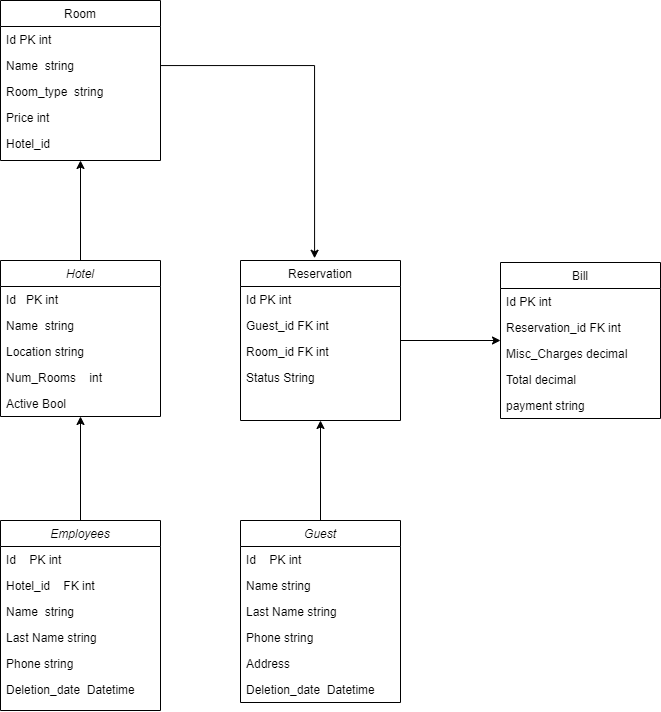

The diagram above was exported from draw.io. Its source (the exported page's mxGraphModel, read from the mxfile embedded in the PNG):
<mxGraphModel dx="1021" dy="576" grid="1" gridSize="10" guides="1" tooltips="1" connect="1" arrows="1" fold="1" page="1" pageScale="1" pageWidth="827" pageHeight="1169" math="0" shadow="0">
  <root>
    <mxCell id="WIyWlLk6GJQsqaUBKTNV-0" />
    <mxCell id="WIyWlLk6GJQsqaUBKTNV-1" parent="WIyWlLk6GJQsqaUBKTNV-0" />
    <mxCell id="61sAt93YEUbEBwTCAMbI-42" style="edgeStyle=orthogonalEdgeStyle;rounded=0;orthogonalLoop=1;jettySize=auto;html=1;entryX=0.5;entryY=1;entryDx=0;entryDy=0;" parent="WIyWlLk6GJQsqaUBKTNV-1" source="zkfFHV4jXpPFQw0GAbJ--0" target="61sAt93YEUbEBwTCAMbI-22" edge="1">
      <mxGeometry relative="1" as="geometry" />
    </mxCell>
    <mxCell id="zkfFHV4jXpPFQw0GAbJ--0" value="Hotel&#10;" style="swimlane;fontStyle=2;align=center;verticalAlign=top;childLayout=stackLayout;horizontal=1;startSize=26;horizontalStack=0;resizeParent=1;resizeLast=0;collapsible=1;marginBottom=0;rounded=0;shadow=0;strokeWidth=1;" parent="WIyWlLk6GJQsqaUBKTNV-1" vertex="1">
      <mxGeometry x="90" y="270" width="160" height="156" as="geometry">
        <mxRectangle x="230" y="140" width="160" height="26" as="alternateBounds" />
      </mxGeometry>
    </mxCell>
    <mxCell id="zkfFHV4jXpPFQw0GAbJ--1" value="Id   PK int" style="text;align=left;verticalAlign=top;spacingLeft=4;spacingRight=4;overflow=hidden;rotatable=0;points=[[0,0.5],[1,0.5]];portConstraint=eastwest;" parent="zkfFHV4jXpPFQw0GAbJ--0" vertex="1">
      <mxGeometry y="26" width="160" height="26" as="geometry" />
    </mxCell>
    <mxCell id="zkfFHV4jXpPFQw0GAbJ--2" value="Name  string" style="text;align=left;verticalAlign=top;spacingLeft=4;spacingRight=4;overflow=hidden;rotatable=0;points=[[0,0.5],[1,0.5]];portConstraint=eastwest;rounded=0;shadow=0;html=0;" parent="zkfFHV4jXpPFQw0GAbJ--0" vertex="1">
      <mxGeometry y="52" width="160" height="26" as="geometry" />
    </mxCell>
    <mxCell id="zkfFHV4jXpPFQw0GAbJ--3" value="Location string" style="text;align=left;verticalAlign=top;spacingLeft=4;spacingRight=4;overflow=hidden;rotatable=0;points=[[0,0.5],[1,0.5]];portConstraint=eastwest;rounded=0;shadow=0;html=0;" parent="zkfFHV4jXpPFQw0GAbJ--0" vertex="1">
      <mxGeometry y="78" width="160" height="26" as="geometry" />
    </mxCell>
    <mxCell id="61sAt93YEUbEBwTCAMbI-1" value="Num_Rooms    int" style="text;align=left;verticalAlign=top;spacingLeft=4;spacingRight=4;overflow=hidden;rotatable=0;points=[[0,0.5],[1,0.5]];portConstraint=eastwest;rounded=0;shadow=0;html=0;" parent="zkfFHV4jXpPFQw0GAbJ--0" vertex="1">
      <mxGeometry y="104" width="160" height="26" as="geometry" />
    </mxCell>
    <mxCell id="61sAt93YEUbEBwTCAMbI-44" value="Active Bool" style="text;align=left;verticalAlign=top;spacingLeft=4;spacingRight=4;overflow=hidden;rotatable=0;points=[[0,0.5],[1,0.5]];portConstraint=eastwest;rounded=0;shadow=0;html=0;" parent="zkfFHV4jXpPFQw0GAbJ--0" vertex="1">
      <mxGeometry y="130" width="160" height="26" as="geometry" />
    </mxCell>
    <mxCell id="61sAt93YEUbEBwTCAMbI-39" value="" style="edgeStyle=orthogonalEdgeStyle;rounded=0;orthogonalLoop=1;jettySize=auto;html=1;" parent="WIyWlLk6GJQsqaUBKTNV-1" source="zkfFHV4jXpPFQw0GAbJ--17" target="61sAt93YEUbEBwTCAMbI-34" edge="1">
      <mxGeometry relative="1" as="geometry" />
    </mxCell>
    <mxCell id="zkfFHV4jXpPFQw0GAbJ--17" value="Reservation" style="swimlane;fontStyle=0;align=center;verticalAlign=top;childLayout=stackLayout;horizontal=1;startSize=26;horizontalStack=0;resizeParent=1;resizeLast=0;collapsible=1;marginBottom=0;rounded=0;shadow=0;strokeWidth=1;" parent="WIyWlLk6GJQsqaUBKTNV-1" vertex="1">
      <mxGeometry x="330" y="270" width="160" height="160" as="geometry">
        <mxRectangle x="550" y="140" width="160" height="26" as="alternateBounds" />
      </mxGeometry>
    </mxCell>
    <mxCell id="zkfFHV4jXpPFQw0GAbJ--18" value="Id PK int" style="text;align=left;verticalAlign=top;spacingLeft=4;spacingRight=4;overflow=hidden;rotatable=0;points=[[0,0.5],[1,0.5]];portConstraint=eastwest;" parent="zkfFHV4jXpPFQw0GAbJ--17" vertex="1">
      <mxGeometry y="26" width="160" height="26" as="geometry" />
    </mxCell>
    <mxCell id="zkfFHV4jXpPFQw0GAbJ--19" value="Guest_id FK int" style="text;align=left;verticalAlign=top;spacingLeft=4;spacingRight=4;overflow=hidden;rotatable=0;points=[[0,0.5],[1,0.5]];portConstraint=eastwest;rounded=0;shadow=0;html=0;" parent="zkfFHV4jXpPFQw0GAbJ--17" vertex="1">
      <mxGeometry y="52" width="160" height="26" as="geometry" />
    </mxCell>
    <mxCell id="zkfFHV4jXpPFQw0GAbJ--22" value="Room_id FK int" style="text;align=left;verticalAlign=top;spacingLeft=4;spacingRight=4;overflow=hidden;rotatable=0;points=[[0,0.5],[1,0.5]];portConstraint=eastwest;rounded=0;shadow=0;html=0;" parent="zkfFHV4jXpPFQw0GAbJ--17" vertex="1">
      <mxGeometry y="78" width="160" height="26" as="geometry" />
    </mxCell>
    <mxCell id="OXbW_r2gu1Q6-O8KoKPZ-0" value="Status String" style="text;align=left;verticalAlign=top;spacingLeft=4;spacingRight=4;overflow=hidden;rotatable=0;points=[[0,0.5],[1,0.5]];portConstraint=eastwest;rounded=0;shadow=0;html=0;" parent="zkfFHV4jXpPFQw0GAbJ--17" vertex="1">
      <mxGeometry y="104" width="160" height="26" as="geometry" />
    </mxCell>
    <mxCell id="61sAt93YEUbEBwTCAMbI-32" style="edgeStyle=orthogonalEdgeStyle;rounded=0;orthogonalLoop=1;jettySize=auto;html=1;entryX=0.5;entryY=1;entryDx=0;entryDy=0;" parent="WIyWlLk6GJQsqaUBKTNV-1" source="61sAt93YEUbEBwTCAMbI-4" target="zkfFHV4jXpPFQw0GAbJ--0" edge="1">
      <mxGeometry relative="1" as="geometry" />
    </mxCell>
    <mxCell id="61sAt93YEUbEBwTCAMbI-4" value="Employees" style="swimlane;fontStyle=2;align=center;verticalAlign=top;childLayout=stackLayout;horizontal=1;startSize=26;horizontalStack=0;resizeParent=1;resizeLast=0;collapsible=1;marginBottom=0;rounded=0;shadow=0;strokeWidth=1;" parent="WIyWlLk6GJQsqaUBKTNV-1" vertex="1">
      <mxGeometry x="90" y="530" width="160" height="190" as="geometry">
        <mxRectangle x="230" y="140" width="160" height="26" as="alternateBounds" />
      </mxGeometry>
    </mxCell>
    <mxCell id="61sAt93YEUbEBwTCAMbI-5" value="Id    PK int" style="text;align=left;verticalAlign=top;spacingLeft=4;spacingRight=4;overflow=hidden;rotatable=0;points=[[0,0.5],[1,0.5]];portConstraint=eastwest;" parent="61sAt93YEUbEBwTCAMbI-4" vertex="1">
      <mxGeometry y="26" width="160" height="26" as="geometry" />
    </mxCell>
    <mxCell id="61sAt93YEUbEBwTCAMbI-9" value="Hotel_id    FK int" style="text;align=left;verticalAlign=top;spacingLeft=4;spacingRight=4;overflow=hidden;rotatable=0;points=[[0,0.5],[1,0.5]];portConstraint=eastwest;rounded=0;shadow=0;html=0;" parent="61sAt93YEUbEBwTCAMbI-4" vertex="1">
      <mxGeometry y="52" width="160" height="26" as="geometry" />
    </mxCell>
    <mxCell id="61sAt93YEUbEBwTCAMbI-6" value="Name  string" style="text;align=left;verticalAlign=top;spacingLeft=4;spacingRight=4;overflow=hidden;rotatable=0;points=[[0,0.5],[1,0.5]];portConstraint=eastwest;rounded=0;shadow=0;html=0;" parent="61sAt93YEUbEBwTCAMbI-4" vertex="1">
      <mxGeometry y="78" width="160" height="26" as="geometry" />
    </mxCell>
    <mxCell id="61sAt93YEUbEBwTCAMbI-7" value="Last Name string" style="text;align=left;verticalAlign=top;spacingLeft=4;spacingRight=4;overflow=hidden;rotatable=0;points=[[0,0.5],[1,0.5]];portConstraint=eastwest;rounded=0;shadow=0;html=0;" parent="61sAt93YEUbEBwTCAMbI-4" vertex="1">
      <mxGeometry y="104" width="160" height="26" as="geometry" />
    </mxCell>
    <mxCell id="61sAt93YEUbEBwTCAMbI-8" value="Phone string" style="text;align=left;verticalAlign=top;spacingLeft=4;spacingRight=4;overflow=hidden;rotatable=0;points=[[0,0.5],[1,0.5]];portConstraint=eastwest;rounded=0;shadow=0;html=0;" parent="61sAt93YEUbEBwTCAMbI-4" vertex="1">
      <mxGeometry y="130" width="160" height="26" as="geometry" />
    </mxCell>
    <mxCell id="XcOSDyiIU_bdqwPUk-Tk-0" value="Deletion_date  Datetime" style="text;align=left;verticalAlign=top;spacingLeft=4;spacingRight=4;overflow=hidden;rotatable=0;points=[[0,0.5],[1,0.5]];portConstraint=eastwest;rounded=0;shadow=0;html=0;" parent="61sAt93YEUbEBwTCAMbI-4" vertex="1">
      <mxGeometry y="156" width="160" height="26" as="geometry" />
    </mxCell>
    <mxCell id="61sAt93YEUbEBwTCAMbI-31" style="edgeStyle=orthogonalEdgeStyle;rounded=0;orthogonalLoop=1;jettySize=auto;html=1;entryX=0.5;entryY=1;entryDx=0;entryDy=0;" parent="WIyWlLk6GJQsqaUBKTNV-1" source="61sAt93YEUbEBwTCAMbI-16" target="zkfFHV4jXpPFQw0GAbJ--17" edge="1">
      <mxGeometry relative="1" as="geometry" />
    </mxCell>
    <mxCell id="61sAt93YEUbEBwTCAMbI-16" value="Guest" style="swimlane;fontStyle=2;align=center;verticalAlign=top;childLayout=stackLayout;horizontal=1;startSize=26;horizontalStack=0;resizeParent=1;resizeLast=0;collapsible=1;marginBottom=0;rounded=0;shadow=0;strokeWidth=1;" parent="WIyWlLk6GJQsqaUBKTNV-1" vertex="1">
      <mxGeometry x="330" y="530" width="160" height="182" as="geometry">
        <mxRectangle x="230" y="140" width="160" height="26" as="alternateBounds" />
      </mxGeometry>
    </mxCell>
    <mxCell id="61sAt93YEUbEBwTCAMbI-17" value="Id    PK int" style="text;align=left;verticalAlign=top;spacingLeft=4;spacingRight=4;overflow=hidden;rotatable=0;points=[[0,0.5],[1,0.5]];portConstraint=eastwest;" parent="61sAt93YEUbEBwTCAMbI-16" vertex="1">
      <mxGeometry y="26" width="160" height="26" as="geometry" />
    </mxCell>
    <mxCell id="61sAt93YEUbEBwTCAMbI-18" value="Name string" style="text;align=left;verticalAlign=top;spacingLeft=4;spacingRight=4;overflow=hidden;rotatable=0;points=[[0,0.5],[1,0.5]];portConstraint=eastwest;rounded=0;shadow=0;html=0;" parent="61sAt93YEUbEBwTCAMbI-16" vertex="1">
      <mxGeometry y="52" width="160" height="26" as="geometry" />
    </mxCell>
    <mxCell id="61sAt93YEUbEBwTCAMbI-19" value="Last Name string" style="text;align=left;verticalAlign=top;spacingLeft=4;spacingRight=4;overflow=hidden;rotatable=0;points=[[0,0.5],[1,0.5]];portConstraint=eastwest;rounded=0;shadow=0;html=0;" parent="61sAt93YEUbEBwTCAMbI-16" vertex="1">
      <mxGeometry y="78" width="160" height="26" as="geometry" />
    </mxCell>
    <mxCell id="61sAt93YEUbEBwTCAMbI-20" value="Phone string" style="text;align=left;verticalAlign=top;spacingLeft=4;spacingRight=4;overflow=hidden;rotatable=0;points=[[0,0.5],[1,0.5]];portConstraint=eastwest;rounded=0;shadow=0;html=0;" parent="61sAt93YEUbEBwTCAMbI-16" vertex="1">
      <mxGeometry y="104" width="160" height="26" as="geometry" />
    </mxCell>
    <mxCell id="61sAt93YEUbEBwTCAMbI-21" value="Address" style="text;align=left;verticalAlign=top;spacingLeft=4;spacingRight=4;overflow=hidden;rotatable=0;points=[[0,0.5],[1,0.5]];portConstraint=eastwest;rounded=0;shadow=0;html=0;" parent="61sAt93YEUbEBwTCAMbI-16" vertex="1">
      <mxGeometry y="130" width="160" height="26" as="geometry" />
    </mxCell>
    <mxCell id="XcOSDyiIU_bdqwPUk-Tk-1" value="Deletion_date  Datetime" style="text;align=left;verticalAlign=top;spacingLeft=4;spacingRight=4;overflow=hidden;rotatable=0;points=[[0,0.5],[1,0.5]];portConstraint=eastwest;rounded=0;shadow=0;html=0;" parent="61sAt93YEUbEBwTCAMbI-16" vertex="1">
      <mxGeometry y="156" width="160" height="26" as="geometry" />
    </mxCell>
    <mxCell id="61sAt93YEUbEBwTCAMbI-22" value="Room" style="swimlane;fontStyle=0;align=center;verticalAlign=top;childLayout=stackLayout;horizontal=1;startSize=26;horizontalStack=0;resizeParent=1;resizeLast=0;collapsible=1;marginBottom=0;rounded=0;shadow=0;strokeWidth=1;" parent="WIyWlLk6GJQsqaUBKTNV-1" vertex="1">
      <mxGeometry x="90" y="10" width="160" height="160" as="geometry">
        <mxRectangle x="550" y="140" width="160" height="26" as="alternateBounds" />
      </mxGeometry>
    </mxCell>
    <mxCell id="61sAt93YEUbEBwTCAMbI-23" value="Id PK int" style="text;align=left;verticalAlign=top;spacingLeft=4;spacingRight=4;overflow=hidden;rotatable=0;points=[[0,0.5],[1,0.5]];portConstraint=eastwest;" parent="61sAt93YEUbEBwTCAMbI-22" vertex="1">
      <mxGeometry y="26" width="160" height="26" as="geometry" />
    </mxCell>
    <mxCell id="61sAt93YEUbEBwTCAMbI-28" value="Name  string" style="text;align=left;verticalAlign=top;spacingLeft=4;spacingRight=4;overflow=hidden;rotatable=0;points=[[0,0.5],[1,0.5]];portConstraint=eastwest;rounded=0;shadow=0;html=0;" parent="61sAt93YEUbEBwTCAMbI-22" vertex="1">
      <mxGeometry y="52" width="160" height="26" as="geometry" />
    </mxCell>
    <mxCell id="61sAt93YEUbEBwTCAMbI-24" value="Room_type  string" style="text;align=left;verticalAlign=top;spacingLeft=4;spacingRight=4;overflow=hidden;rotatable=0;points=[[0,0.5],[1,0.5]];portConstraint=eastwest;rounded=0;shadow=0;html=0;" parent="61sAt93YEUbEBwTCAMbI-22" vertex="1">
      <mxGeometry y="78" width="160" height="26" as="geometry" />
    </mxCell>
    <mxCell id="61sAt93YEUbEBwTCAMbI-29" value="Price int " style="text;align=left;verticalAlign=top;spacingLeft=4;spacingRight=4;overflow=hidden;rotatable=0;points=[[0,0.5],[1,0.5]];portConstraint=eastwest;rounded=0;shadow=0;html=0;" parent="61sAt93YEUbEBwTCAMbI-22" vertex="1">
      <mxGeometry y="104" width="160" height="26" as="geometry" />
    </mxCell>
    <mxCell id="61sAt93YEUbEBwTCAMbI-40" value="Hotel_id" style="text;align=left;verticalAlign=top;spacingLeft=4;spacingRight=4;overflow=hidden;rotatable=0;points=[[0,0.5],[1,0.5]];portConstraint=eastwest;rounded=0;shadow=0;html=0;" parent="61sAt93YEUbEBwTCAMbI-22" vertex="1">
      <mxGeometry y="130" width="160" height="26" as="geometry" />
    </mxCell>
    <mxCell id="61sAt93YEUbEBwTCAMbI-34" value="Bill" style="swimlane;fontStyle=0;align=center;verticalAlign=top;childLayout=stackLayout;horizontal=1;startSize=26;horizontalStack=0;resizeParent=1;resizeLast=0;collapsible=1;marginBottom=0;rounded=0;shadow=0;strokeWidth=1;" parent="WIyWlLk6GJQsqaUBKTNV-1" vertex="1">
      <mxGeometry x="590" y="272" width="160" height="156" as="geometry">
        <mxRectangle x="550" y="140" width="160" height="26" as="alternateBounds" />
      </mxGeometry>
    </mxCell>
    <mxCell id="61sAt93YEUbEBwTCAMbI-35" value="Id PK int" style="text;align=left;verticalAlign=top;spacingLeft=4;spacingRight=4;overflow=hidden;rotatable=0;points=[[0,0.5],[1,0.5]];portConstraint=eastwest;" parent="61sAt93YEUbEBwTCAMbI-34" vertex="1">
      <mxGeometry y="26" width="160" height="26" as="geometry" />
    </mxCell>
    <mxCell id="61sAt93YEUbEBwTCAMbI-36" value="Reservation_id FK int" style="text;align=left;verticalAlign=top;spacingLeft=4;spacingRight=4;overflow=hidden;rotatable=0;points=[[0,0.5],[1,0.5]];portConstraint=eastwest;rounded=0;shadow=0;html=0;" parent="61sAt93YEUbEBwTCAMbI-34" vertex="1">
      <mxGeometry y="52" width="160" height="26" as="geometry" />
    </mxCell>
    <mxCell id="61sAt93YEUbEBwTCAMbI-37" value="Misc_Charges decimal" style="text;align=left;verticalAlign=top;spacingLeft=4;spacingRight=4;overflow=hidden;rotatable=0;points=[[0,0.5],[1,0.5]];portConstraint=eastwest;rounded=0;shadow=0;html=0;" parent="61sAt93YEUbEBwTCAMbI-34" vertex="1">
      <mxGeometry y="78" width="160" height="26" as="geometry" />
    </mxCell>
    <mxCell id="61sAt93YEUbEBwTCAMbI-38" value="Total decimal" style="text;align=left;verticalAlign=top;spacingLeft=4;spacingRight=4;overflow=hidden;rotatable=0;points=[[0,0.5],[1,0.5]];portConstraint=eastwest;rounded=0;shadow=0;html=0;" parent="61sAt93YEUbEBwTCAMbI-34" vertex="1">
      <mxGeometry y="104" width="160" height="26" as="geometry" />
    </mxCell>
    <mxCell id="XcOSDyiIU_bdqwPUk-Tk-2" value="payment string" style="text;align=left;verticalAlign=top;spacingLeft=4;spacingRight=4;overflow=hidden;rotatable=0;points=[[0,0.5],[1,0.5]];portConstraint=eastwest;rounded=0;shadow=0;html=0;" parent="61sAt93YEUbEBwTCAMbI-34" vertex="1">
      <mxGeometry y="130" width="160" height="26" as="geometry" />
    </mxCell>
    <mxCell id="61sAt93YEUbEBwTCAMbI-43" style="edgeStyle=orthogonalEdgeStyle;rounded=0;orthogonalLoop=1;jettySize=auto;html=1;entryX=0.463;entryY=-0.014;entryDx=0;entryDy=0;entryPerimeter=0;" parent="WIyWlLk6GJQsqaUBKTNV-1" source="61sAt93YEUbEBwTCAMbI-28" target="zkfFHV4jXpPFQw0GAbJ--17" edge="1">
      <mxGeometry relative="1" as="geometry" />
    </mxCell>
  </root>
</mxGraphModel>